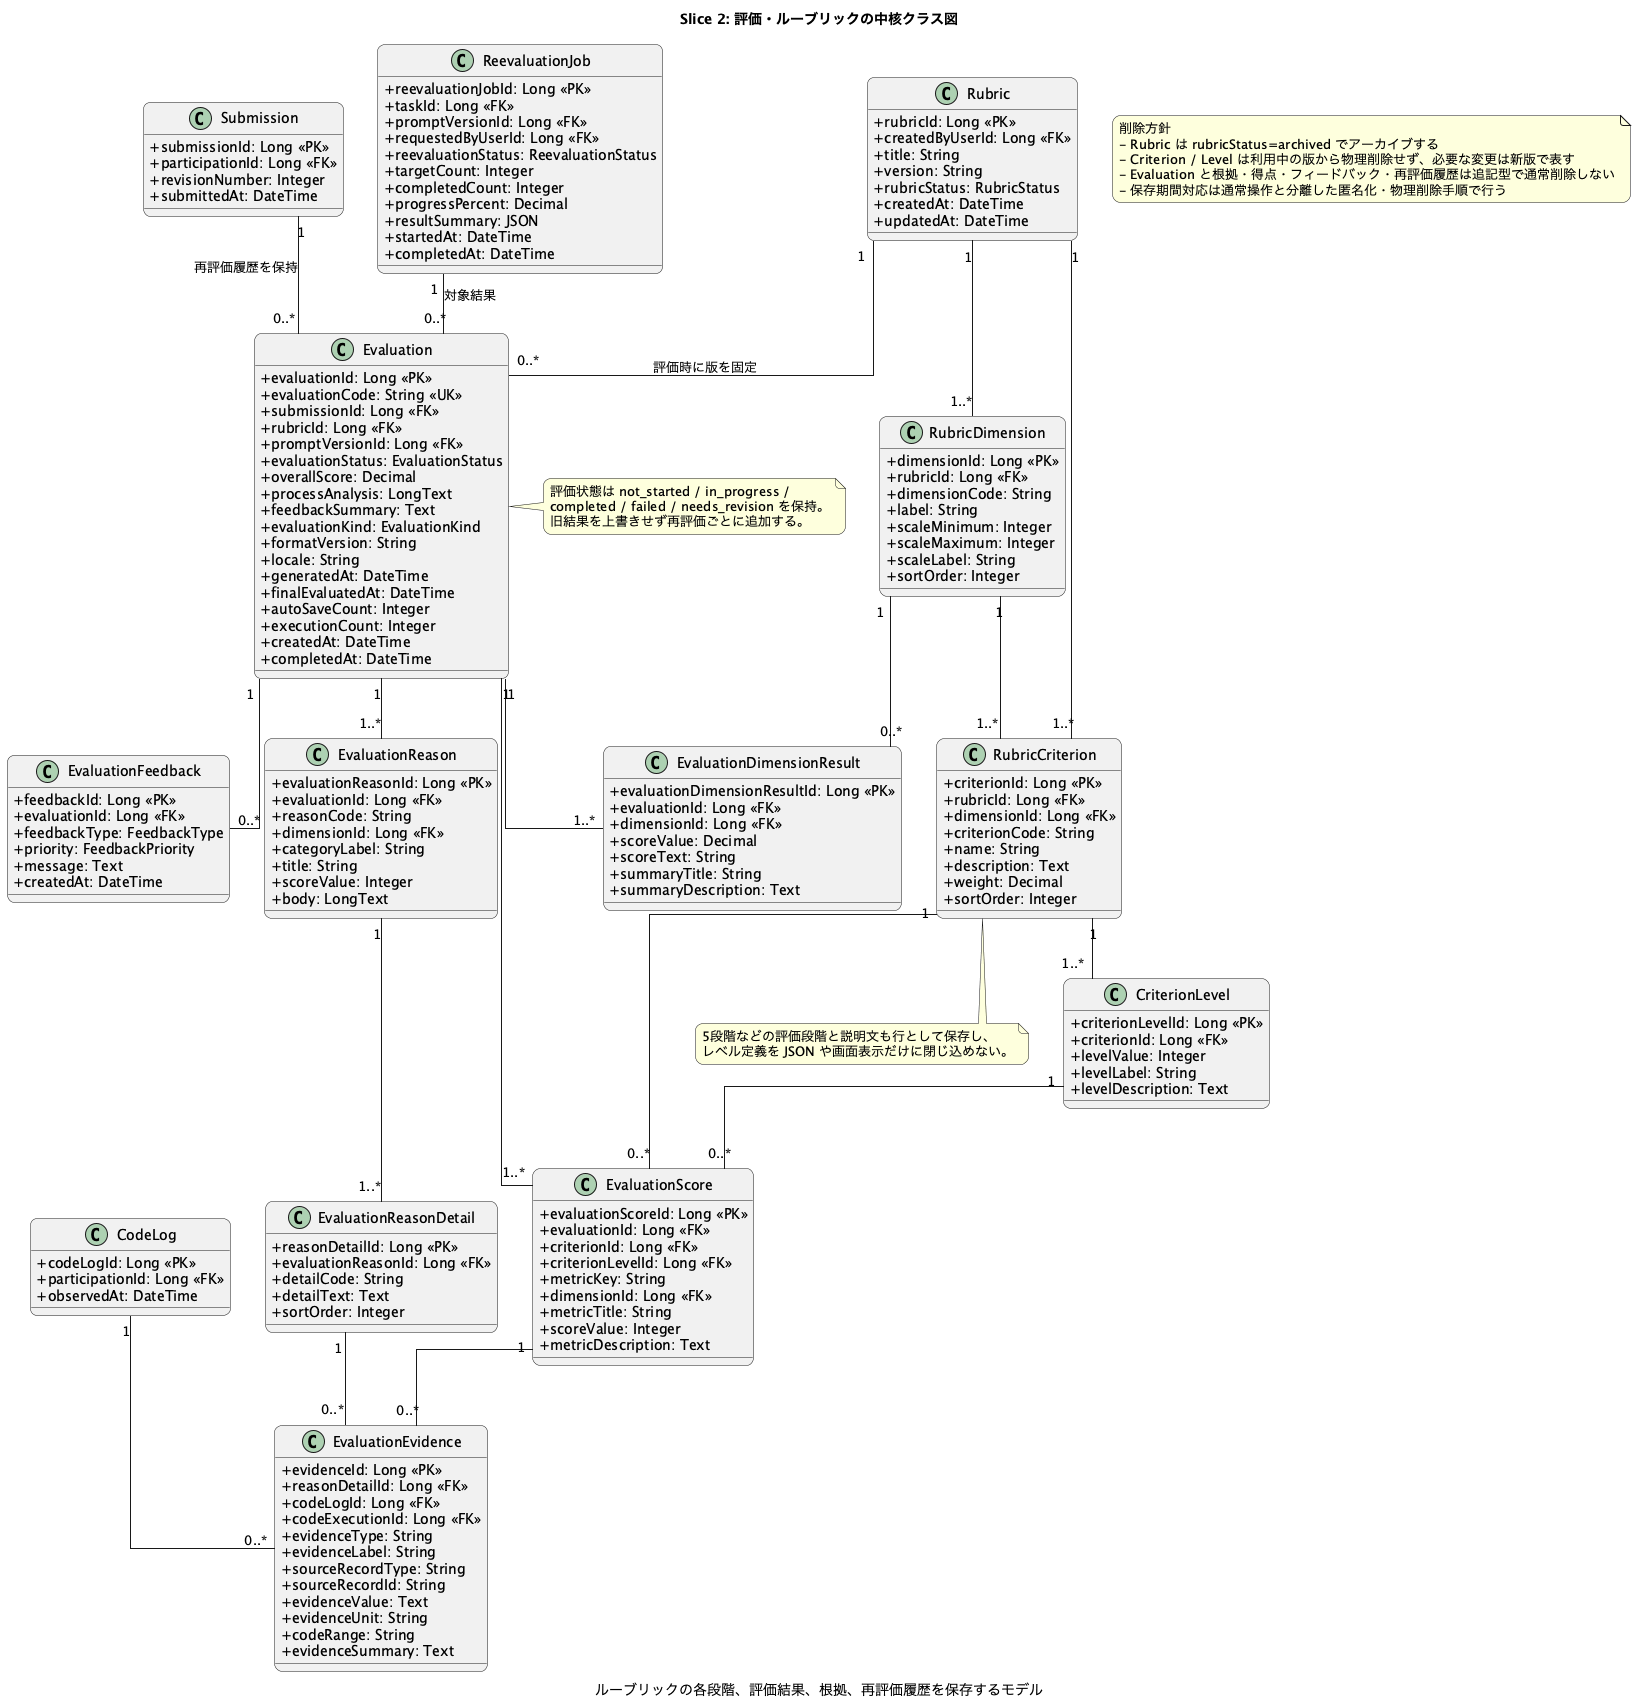

The diagram above was rendered by PlantUML. Its source (embedded in the PNG):
@startuml
title Slice 2: 評価・ルーブリックの中核クラス図
caption ルーブリックの各段階、評価結果、根拠、再評価履歴を保存するモデル

skinparam classAttributeIconSize 0
skinparam shadowing false
skinparam roundcorner 15
skinparam linetype ortho
skinparam packageStyle rectangle

note "削除方針\n- Rubric は rubricStatus=archived でアーカイブする\n- Criterion / Level は利用中の版から物理削除せず、必要な変更は新版で表す\n- Evaluation と根拠・得点・フィードバック・再評価履歴は追記型で通常削除しない\n- 保存期間対応は通常操作と分離した匿名化・物理削除手順で行う" as SoftDeletePolicy

class Rubric {
  + rubricId: Long <<PK>>
  + createdByUserId: Long <<FK>>
  + title: String
  + version: String
  + rubricStatus: RubricStatus
  + createdAt: DateTime
  + updatedAt: DateTime
}

class RubricCriterion {
  + criterionId: Long <<PK>>
  + rubricId: Long <<FK>>
  + dimensionId: Long <<FK>>
  + criterionCode: String
  + name: String
  + description: Text
  + weight: Decimal
  + sortOrder: Integer
}

class CriterionLevel {
  + criterionLevelId: Long <<PK>>
  + criterionId: Long <<FK>>
  + levelValue: Integer
  + levelLabel: String
  + levelDescription: Text
}

class Evaluation {
  + evaluationId: Long <<PK>>
  + evaluationCode: String <<UK>>
  + submissionId: Long <<FK>>
  + rubricId: Long <<FK>>
  + promptVersionId: Long <<FK>>
  + evaluationStatus: EvaluationStatus
  + overallScore: Decimal
  + processAnalysis: LongText
  + feedbackSummary: Text
  + evaluationKind: EvaluationKind
  + formatVersion: String
  + locale: String
  + generatedAt: DateTime
  + finalEvaluatedAt: DateTime
  + autoSaveCount: Integer
  + executionCount: Integer
  + createdAt: DateTime
  + completedAt: DateTime
}

class RubricDimension {
  + dimensionId: Long <<PK>>
  + rubricId: Long <<FK>>
  + dimensionCode: String
  + label: String
  + scaleMinimum: Integer
  + scaleMaximum: Integer
  + scaleLabel: String
  + sortOrder: Integer
}

class EvaluationDimensionResult {
  + evaluationDimensionResultId: Long <<PK>>
  + evaluationId: Long <<FK>>
  + dimensionId: Long <<FK>>
  + scoreValue: Decimal
  + scoreText: String
  + summaryTitle: String
  + summaryDescription: Text
}

class EvaluationScore {
  + evaluationScoreId: Long <<PK>>
  + evaluationId: Long <<FK>>
  + criterionId: Long <<FK>>
  + criterionLevelId: Long <<FK>>
  + metricKey: String
  + dimensionId: Long <<FK>>
  + metricTitle: String
  + scoreValue: Integer
  + metricDescription: Text
}

class EvaluationReason {
  + evaluationReasonId: Long <<PK>>
  + evaluationId: Long <<FK>>
  + reasonCode: String
  + dimensionId: Long <<FK>>
  + categoryLabel: String
  + title: String
  + scoreValue: Integer
  + body: LongText
}

class EvaluationReasonDetail {
  + reasonDetailId: Long <<PK>>
  + evaluationReasonId: Long <<FK>>
  + detailCode: String
  + detailText: Text
  + sortOrder: Integer
}

class EvaluationEvidence {
  + evidenceId: Long <<PK>>
  + reasonDetailId: Long <<FK>>
  + codeLogId: Long <<FK>>
  + codeExecutionId: Long <<FK>>
  + evidenceType: String
  + evidenceLabel: String
  + sourceRecordType: String
  + sourceRecordId: String
  + evidenceValue: Text
  + evidenceUnit: String
  + codeRange: String
  + evidenceSummary: Text
}

class EvaluationFeedback {
  + feedbackId: Long <<PK>>
  + evaluationId: Long <<FK>>
  + feedbackType: FeedbackType
  + priority: FeedbackPriority
  + message: Text
  + createdAt: DateTime
}

class ReevaluationJob {
  + reevaluationJobId: Long <<PK>>
  + taskId: Long <<FK>>
  + promptVersionId: Long <<FK>>
  + requestedByUserId: Long <<FK>>
  + reevaluationStatus: ReevaluationStatus
  + targetCount: Integer
  + completedCount: Integer
  + progressPercent: Decimal
  + resultSummary: JSON
  + startedAt: DateTime
  + completedAt: DateTime
}

class Submission {
  + submissionId: Long <<PK>>
  + participationId: Long <<FK>>
  + revisionNumber: Integer
  + submittedAt: DateTime
}

class CodeLog {
  + codeLogId: Long <<PK>>
  + participationId: Long <<FK>>
  + observedAt: DateTime
}

Rubric "1" -- "1..*" RubricCriterion
Rubric "1" -- "1..*" RubricDimension
RubricDimension "1" -- "1..*" RubricCriterion
RubricCriterion "1" -- "1..*" CriterionLevel
Rubric "1" -- "0..*" Evaluation : 評価時に版を固定
Submission "1" -- "0..*" Evaluation : 再評価履歴を保持
Evaluation "1" -- "1..*" EvaluationDimensionResult
RubricDimension "1" -- "0..*" EvaluationDimensionResult
Evaluation "1" -- "1..*" EvaluationScore
RubricCriterion "1" -- "0..*" EvaluationScore
CriterionLevel "1" -- "0..*" EvaluationScore
EvaluationScore "1" -- "0..*" EvaluationEvidence
Evaluation "1" -- "1..*" EvaluationReason
EvaluationReason "1" -- "1..*" EvaluationReasonDetail
EvaluationReasonDetail "1" -- "0..*" EvaluationEvidence
CodeLog "1" -- "0..*" EvaluationEvidence
Evaluation "1" -- "0..*" EvaluationFeedback
ReevaluationJob "1" -- "0..*" Evaluation : 対象結果

note right of Evaluation
  評価状態は not_started / in_progress /
  completed / failed / needs_revision を保持。
  旧結果を上書きせず再評価ごとに追加する。
end note

note bottom of RubricCriterion
  5段階などの評価段階と説明文も行として保存し、
  レベル定義を JSON や画面表示だけに閉じ込めない。
end note

@enduml